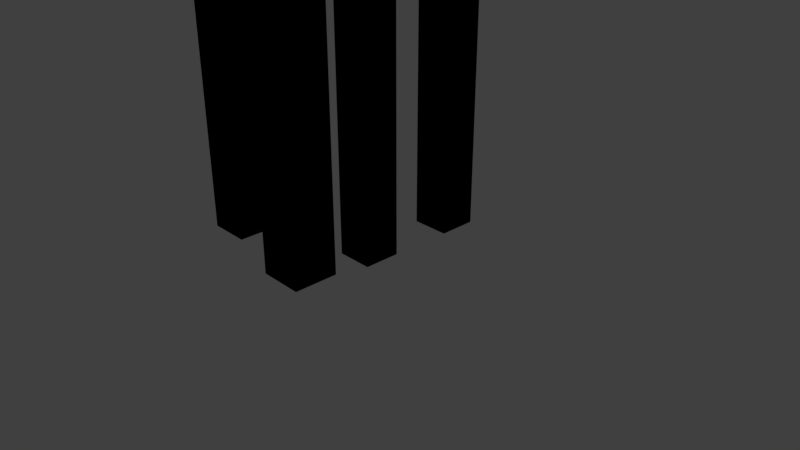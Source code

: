 # Source: windchimes.blend  (saved by Blender 2.79.0; exported with 4.5.12 LTS)
import bpy
from mathutils import Matrix  # noqa: F401  (used for matrix-valued properties, if any)

bpy.ops.wm.read_factory_settings(use_empty=True)
scene = bpy.context.scene
scene.name = 'Scene'

# ---- collections
col_collection_1 = bpy.data.collections.new('Collection 1'); scene.collection.children.link(col_collection_1)

# ---- materials (node trees are filled in below, after node groups)
mat_material = bpy.data.materials.new('Material')
mat_material.alpha_threshold = 0.0
mat_material.use_transparent_shadow = False
mat_material.roughness = 0.5
mat_material.line_color = (0.0, 0.0, 0.0, 1.0)
mat_material_001 = bpy.data.materials.new('Material.001')
mat_material_001.alpha_threshold = 0.0
mat_material_001.use_transparent_shadow = False
mat_material_001.diffuse_color = (0.001038, 0.001126, 0.003747, 1.0)
mat_material_001.roughness = 0.5

# ---- material node trees

# ---- world
world_world = bpy.data.worlds.new('World'); scene.world = world_world
world_world.color = (0.05088, 0.05088, 0.05088)
world_world.use_sun_shadow = False
world_world.sun_shadow_jitter_overblur = 0.0
world_world.cycles.sampling_method = 'MANUAL'

# ---- cameras
cam_camera = bpy.data.cameras.new('Camera')
cam_camera.clip_end = 100.0
cam_camera.lens = 35.0
cam_camera.sensor_width = 32.0
cam_camera.sensor_height = 18.0
cam_camera.ortho_scale = 7.314
cam_camera.dof.focus_distance = 0.0
cam_camera.dof.aperture_fstop = 128.0

# ---- lights
light_lamp = bpy.data.lights.new('Lamp', 'POINT')
light_lamp.transmission_factor = 0.0
light_lamp.cutoff_distance = 30.0
light_lamp.energy = 100.0
light_lamp.shadow_buffer_clip_start = 1.001
light_lamp.shadow_soft_size = 0.1
light_lamp.shadow_maximum_resolution = 0.006
light_lamp.use_absolute_resolution = True

# ---- meshes
me_cube = bpy.data.meshes.new('Cube')
me_cube.from_pydata([(0.25, 0.25, 0.0), (0.25, -0.25, 0.0), (-0.25, 0.25, 0.0), (-0.25, -0.25, 0.0), (0.25, 0.25, 5.0), (0.25, -0.25, 5.0), (-0.25, 0.25, 5.0), (-0.25, -0.25, 5.0), (0.6, 1.25, 0.25), (0.6, 0.75, 0.25), (0.1, 1.25, 0.25), (0.1, 0.75, 0.25), (0.6, 1.25, 5.25), (0.6, 0.75, 5.25), (0.1, 1.25, 5.25), (0.1, 0.75, 5.25), (1.5, -1.75, 1.0), (1.5, -2.25, 1.0), (1.0, -1.75, 1.0), (1.0, -2.25, 1.0), (1.5, -1.75, 6.0), (1.5, -2.25, 6.0), (1.0, -1.75, 6.0), (1.0, -2.25, 6.0), (-0.2, -1.25, 0.75), (-0.2, -1.75, 0.75), (-0.7, -1.25, 0.75), (-0.7, -1.75, 0.75), (-0.2, -1.25, 5.75), (-0.2, -1.75, 5.75), (-0.7, -1.25, 5.75), (-0.7, -1.75, 5.75), (0.0, 0.0, 5.0), (0.35, 1.0, 5.25), (-0.45, -1.5, 5.75), (1.25, -2.0, 6.0), (0.0, 0.0, 9.0), (0.35, 1.0, 9.0), (-0.45, -1.5, 9.0), (1.25, -2.0, 9.0), (0.25, 0.25, 0.0), (0.25, -0.25, 0.0), (-0.25, 0.25, 0.0), (-0.25, -0.25, 0.0), (0.25, 0.25, 5.0), (0.25, -0.25, 5.0), (-0.25, 0.25, 5.0), (-0.25, -0.25, 5.0), (0.6, 1.25, 0.25), (0.6, 0.75, 0.25), (0.1, 1.25, 0.25), (0.1, 0.75, 0.25), (0.6, 1.25, 5.25), (0.6, 0.75, 5.25), (0.1, 1.25, 5.25), (0.1, 0.75, 5.25), (1.5, -1.75, 1.0), (1.5, -2.25, 1.0), (1.0, -1.75, 1.0), (1.0, -2.25, 1.0), (1.5, -1.75, 6.0), (1.5, -2.25, 6.0), (1.0, -1.75, 6.0), (1.0, -2.25, 6.0), (-0.2, -1.25, 0.75), (-0.2, -1.75, 0.75), (-0.7, -1.25, 0.75), (-0.7, -1.75, 0.75), (-0.2, -1.25, 5.75), (-0.2, -1.75, 5.75), (-0.7, -1.25, 5.75), (-0.7, -1.75, 5.75), (0.0, 0.0, 5.0), (0.35, 1.0, 5.25), (-0.45, -1.5, 5.75), (1.25, -2.0, 6.0), (0.0, 0.0, 9.0), (0.35, 1.0, 9.0), (-0.45, -1.5, 9.0), (1.25, -2.0, 9.0), (0.5108, 0.9315, 9.0), (0.1799, 1.105, 9.0), (-0.2909, -1.584, 9.0), (-0.6218, -1.411, 9.0), (0.5108, 0.9315, 9.25), (0.1799, 1.105, 9.25), (-0.2909, -1.584, 9.25), (-0.6218, -1.411, 9.25), (0.5108, 0.9315, 9.0), (0.1799, 1.105, 9.0), (-0.2909, -1.584, 9.0), (-0.6218, -1.411, 9.0), (0.5108, 0.9315, 9.25), (0.1799, 1.105, 9.25), (-0.2909, -1.584, 9.25), (-0.6218, -1.411, 9.25), (1.399, -1.909, 9.0), (1.145, -2.089, 9.0), (-0.005105, -0.3623, 9.0), (-0.2584, -0.5421, 9.0), (1.399, -1.909, 9.25), (1.145, -2.089, 9.25), (-0.005105, -0.3623, 9.25), (-0.2584, -0.5421, 9.25), (1.399, -1.909, 9.0), (1.145, -2.089, 9.0), (-0.005105, -0.3623, 9.0), (-0.2584, -0.5421, 9.0), (1.399, -1.909, 9.25), (1.145, -2.089, 9.25), (-0.005105, -0.3623, 9.25), (-0.2584, -0.5421, 9.25), (-0.45, -1.478, 5.75), (-0.45, -1.478, 9.0), (0.0, 0.02184, 5.0), (0.0, 0.02184, 9.0), (0.35, 1.024, 5.25), (0.35, 1.024, 9.0), (1.25, -1.956, 6.0), (1.25, -1.956, 9.0), (0.0, 0.0, 5.0), (0.35, 1.0, 5.25), (-0.45, -1.5, 5.75), (1.25, -2.0, 6.0), (0.0, 0.0, 9.0), (0.35, 1.0, 9.0), (-0.45, -1.5, 9.0), (1.25, -2.0, 9.0), (-0.45, -1.478, 5.75), (-0.45, -1.478, 9.0), (0.0, 0.02184, 5.0), (0.0, 0.02184, 9.0), (0.35, 1.024, 5.25), (0.35, 1.024, 9.0), (1.25, -1.956, 6.0), (1.25, -1.956, 9.0), (-0.005105, -0.3623, 11.25), (-0.005105, -0.5436, 11.25), (-0.005105, -0.2534, 11.45), (-0.005105, -0.2534, 12.0), (-0.005105, -0.7009, 11.38), (0.1956, -0.3835, 11.25), (0.1956, -0.5648, 11.25), (0.1956, -0.2745, 11.45), (0.1956, -0.2745, 12.0), (0.1956, -0.722, 11.38), (-0.0009195, -0.5437, 11.25), (-0.0009195, -0.7009, 11.38), (0.1998, -0.5648, 11.25), (0.1998, -0.7221, 11.38), (-0.005105, -0.3623, 11.25), (-0.005105, -0.5436, 11.25), (0.1956, -0.3835, 11.25), (0.1956, -0.5648, 11.25), (-0.005105, -0.2534, 11.45), (0.1956, -0.2745, 11.45), (-0.005105, -0.3623, 11.25), (0.1956, -0.3835, 11.25), (-0.005105, -0.2534, 12.0), (0.1956, -0.2745, 12.0), (-0.005105, -0.2534, 11.45), (0.1956, -0.2745, 11.45), (-0.005105, -0.5171, 11.15), (-0.005105, -0.6744, 11.28), (0.1956, -0.5382, 11.15), (0.1956, -0.6955, 11.28), (-0.005105, -0.3358, 11.15), (-0.005105, -0.5171, 11.15), (0.1956, -0.3569, 11.15), (0.1956, -0.5382, 11.15), (-0.005105, -0.2268, 11.35), (0.1956, -0.248, 11.35), (-0.005105, -0.3358, 11.15), (0.1956, -0.3569, 11.15), (-0.005105, -0.2268, 11.9), (0.1956, -0.248, 11.9), (-0.005105, -0.2268, 11.35), (0.1956, -0.248, 11.35), (0.1998, -0.5648, 11.25), (0.1998, -0.7221, 11.38), (0.1956, -0.6955, 11.28), (0.1956, -0.5382, 11.15), (0.1956, -0.3835, 11.25), (0.1956, -0.3569, 11.15), (0.1998, -0.5648, 11.25), (0.1956, -0.5382, 11.15), (0.1956, -0.2745, 11.45), (0.1956, -0.248, 11.35), (0.1956, -0.3835, 11.25), (0.1956, -0.3569, 11.15), (0.1956, -0.2745, 12.0), (0.1956, -0.248, 11.9), (0.1956, -0.2745, 11.45), (0.1956, -0.248, 11.35), (-0.0009195, -0.7009, 11.38), (-0.005105, -0.6744, 11.28), (0.1998, -0.7221, 11.38), (0.1956, -0.6955, 11.28), (-0.0009195, -0.5437, 11.25), (-0.005105, -0.5171, 11.15), (-0.0009195, -0.7009, 11.38), (-0.005105, -0.6744, 11.28), (-0.005105, -0.3623, 11.25), (-0.005105, -0.3358, 11.15), (-0.0009195, -0.5437, 11.25), (-0.005105, -0.5171, 11.15), (-0.005105, -0.2534, 11.45), (-0.005105, -0.2268, 11.35), (-0.005105, -0.3623, 11.25), (-0.005105, -0.3358, 11.15), (-0.005105, -0.2534, 12.0), (-0.005105, -0.2268, 11.9), (-0.005105, -0.2534, 11.45), (-0.005105, -0.2268, 11.35), (0.1956, -0.2745, 12.0), (0.1956, -0.248, 11.9), (-0.005105, -0.2534, 12.0), (-0.005105, -0.2268, 11.9), (1.229, -1.884, 9.294), (1.229, -1.884, 9.294), (-0.3615, -1.302, 9.294), (0.3086, 0.8417, 9.294), (0.08269, -0.4399, 11.15), (0.3513, 0.8417, 9.294), (0.1253, -0.4399, 11.15), (1.264, -1.884, 9.294), (0.1169, -0.4399, 11.15), (-0.3885, -1.302, 9.294), (0.05566, -0.4399, 11.15), (1.229, -1.884, 9.294), (-0.3615, -1.302, 9.294), (0.3086, 0.8417, 9.294), (0.08269, -0.4399, 11.15), (0.3513, 0.8417, 9.294), (0.1253, -0.4399, 11.15), (1.264, -1.884, 9.294), (0.1169, -0.4399, 11.15), (-0.3885, -1.302, 9.294), (0.05566, -0.4399, 11.15), (0.1956, -0.5382, 11.15), (0.1956, -0.3569, 11.15), (-0.005105, -0.5171, 11.15), (-0.005105, -0.3358, 11.15), (0.08269, -0.4399, 11.15), (0.1253, -0.4399, 11.15), (0.05566, -0.4399, 11.15)], [(34, 38), (35, 39), (32, 36), (33, 37)], [(1, 0, 2, 3), (5, 4, 6, 7), (3, 2, 6, 7), (1, 3, 7, 5), (2, 0, 4, 6), (0, 1, 5, 4), (9, 8, 10, 11), (13, 12, 14, 15), (11, 10, 14, 15), (9, 11, 15, 13), (10, 8, 12, 14), (8, 9, 13, 12), (17, 16, 18, 19), (21, 20, 22, 23), (19, 18, 22, 23), (17, 19, 23, 21), (18, 16, 20, 22), (16, 17, 21, 20), (25, 24, 26, 27), (29, 28, 30, 31), (27, 26, 30, 31), (25, 27, 31, 29), (26, 24, 28, 30), (24, 25, 29, 28), (41, 43, 42, 40), (45, 47, 46, 44), (43, 47, 46, 42), (41, 45, 47, 43), (42, 46, 44, 40), (40, 44, 45, 41), (49, 51, 50, 48), (53, 55, 54, 52), (51, 55, 54, 50), (49, 53, 55, 51), (50, 54, 52, 48), (48, 52, 53, 49), (57, 59, 58, 56), (61, 63, 62, 60), (59, 63, 62, 58), (57, 61, 63, 59), (58, 62, 60, 56), (56, 60, 61, 57), (65, 67, 66, 64), (69, 71, 70, 68), (67, 71, 70, 66), (65, 69, 71, 67), (66, 70, 68, 64), (64, 68, 69, 65), (80, 81, 83, 82), (84, 85, 87, 86), (83, 81, 85, 87), (82, 83, 87, 86), (80, 82, 86, 84), (81, 80, 84, 85), (88, 90, 91, 89), (92, 94, 95, 93), (91, 95, 93, 89), (90, 94, 95, 91), (88, 92, 94, 90), (89, 93, 92, 88), (98, 96, 97, 99), (102, 100, 101, 103), (99, 97, 101, 103), (97, 96, 100, 101), (96, 98, 102, 100), (106, 107, 105, 104), (110, 111, 109, 108), (107, 111, 109, 105), (105, 109, 108, 104), (104, 108, 110, 106), (78, 113, 112, 74), (76, 115, 114, 72), (77, 117, 116, 73), (79, 119, 118, 75), (126, 122, 128, 129), (124, 120, 130, 131), (125, 121, 132, 133), (127, 123, 134, 135), (140, 137, 142, 145), (147, 149, 148, 146), (137, 136, 141, 142), (151, 153, 152, 150), (138, 150, 152, 143), (154, 155, 157, 156), (139, 144, 155, 154), (158, 160, 161, 159), (163, 162, 164, 165), (167, 169, 168, 166), (170, 171, 173, 172), (174, 176, 177, 175), (165, 169, 148, 149), (180, 179, 178, 181), (157, 173, 181, 178), (182, 184, 185, 183), (183, 177, 161, 182), (189, 188, 186, 187), (159, 175, 187, 186), (190, 192, 193, 191), (147, 179, 180, 163), (194, 195, 197, 196), (194, 146, 167, 195), (200, 201, 199, 198), (172, 156, 198, 199), (203, 205, 204, 202), (176, 203, 202, 160), (207, 206, 208, 209), (174, 158, 206, 207), (211, 213, 212, 210), (190, 191, 211, 210), (214, 216, 217, 215), (222, 228, 227, 220), (222, 224, 223, 221), (222, 219, 225, 226), (232, 230, 237, 238), (232, 231, 233, 234), (232, 236, 235, 229), (238, 234, 232), (245, 243, 244)])
me_cube.polygons.foreach_set('material_index', [0, 0, 0, 0, 0, 0, 0, 0, 0, 0, 0, 0, 0, 0, 0, 0, 0, 0, 0, 0, 0, 0, 0, 0, 0, 0, 0, 0, 0, 0, 0, 0, 0, 0, 0, 0, 0, 0, 0, 0, 0, 0, 0, 0, 0, 0, 0, 0, 0, 0, 0, 0, 0, 0, 0, 0, 0, 0, 0, 0, 0, 0, 0, 0, 0, 0, 0, 0, 0, 0, 1, 1, 1, 1, 1, 1, 1, 1, 0, 0, 0, 0, 0, 0, 0, 0, 0, 0, 0, 0, 0, 0, 0, 0, 0, 0, 0, 0, 0, 0, 0, 0, 0, 0, 0, 0, 0, 0, 0, 0, 1, 1, 1, 1, 1, 1, 1, 1])
me_cube.materials.append(mat_material)
me_cube.materials.append(mat_material_001)
me_cube.use_remesh_preserve_volume = False
me_cube.use_remesh_preserve_attributes = False
me_cube.use_mirror_vertex_groups = False
me_cube.update()

# ---- objects
ob_cube = bpy.data.objects.new('Cube', me_cube)
ob_lamp = bpy.data.objects.new('Lamp', light_lamp)
ob_camera = bpy.data.objects.new('Camera', cam_camera)

# ---- transforms, parenting, visibility, modifiers, constraints
ob_cube.location = (0.0, 0.0, 0.0)
ob_cube.lock_rotations_4d = False
ob_cube.empty_display_type = 'ARROWS'
ob_cube.lineart.crease_threshold = 0.0
ob_lamp.location = (4.076, 1.005, 5.904)
ob_lamp.rotation_euler = (0.6503, 0.05522, 1.866)
ob_lamp.lock_rotations_4d = False
ob_lamp.empty_display_type = 'ARROWS'
ob_lamp.color = (0.0, 0.0, 0.0, 0.0)
ob_lamp.lineart.crease_threshold = 0.0
ob_camera.location = (7.481, -6.508, 5.344)
ob_camera.rotation_euler = (1.109, 0.0, 0.8149)
ob_camera.lock_rotations_4d = False
ob_camera.empty_display_type = 'ARROWS'
ob_camera.color = (0.0, 0.0, 0.0, 0.0)
ob_camera.display_type = 'WIRE'
ob_camera.lineart.crease_threshold = 0.0

# ---- collection membership
col_collection_1.objects.link(ob_cube)
col_collection_1.objects.link(ob_lamp)
col_collection_1.objects.link(ob_camera)

# ---- scene / render settings (as saved in the file)
scene.camera = ob_camera
scene.frame_start = 1; scene.frame_end = 250; scene.frame_set(104)
scene.render.engine = 'BLENDER_EEVEE_NEXT'
scene.render.resolution_percentage = 50
scene.render.dither_intensity = 0.0
scene.cycles.use_denoising = False
scene.cycles.samples = 128
scene.cycles.sampling_pattern = 'TABULATED_SOBOL'
scene.cycles.use_adaptive_sampling = False
scene.cycles.use_light_tree = False
scene.cycles.blur_glossy = 0.0
scene.cycles.sample_clamp_indirect = 0.0
scene.view_settings.view_transform = 'Standard'
bpy.context.view_layer.update()
